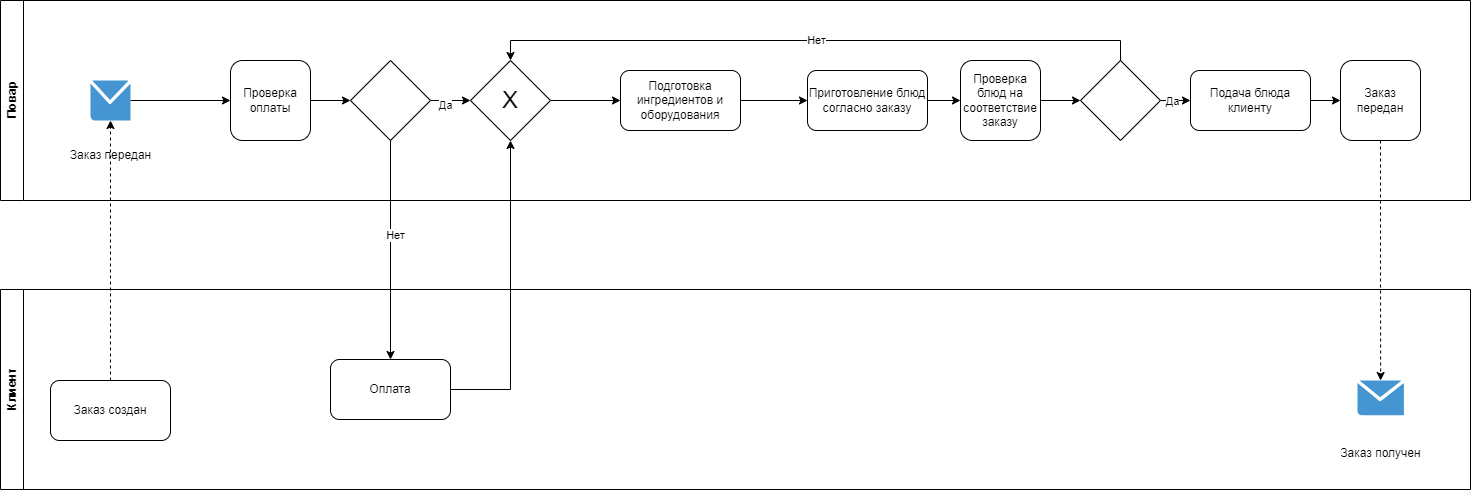

The diagram above was exported from draw.io. Its source (the exported page's mxGraphModel, read from the mxfile embedded in the PNG):
<mxGraphModel dx="1723" dy="1167" grid="1" gridSize="10" guides="1" tooltips="1" connect="1" arrows="1" fold="1" page="1" pageScale="1" pageWidth="827" pageHeight="1169" math="0" shadow="0">
  <root>
    <mxCell id="0" />
    <mxCell id="1" parent="0" />
    <mxCell id="h-uD9S3wf5GWqynWpdNH-2" value="Повар" style="swimlane;horizontal=0;whiteSpace=wrap;html=1;" parent="1" vertex="1">
      <mxGeometry x="40" y="360" width="1470" height="200" as="geometry" />
    </mxCell>
    <mxCell id="h-uD9S3wf5GWqynWpdNH-22" style="edgeStyle=orthogonalEdgeStyle;rounded=0;orthogonalLoop=1;jettySize=auto;html=1;exitX=1;exitY=0.5;exitDx=0;exitDy=0;entryX=0;entryY=0.5;entryDx=0;entryDy=0;" parent="h-uD9S3wf5GWqynWpdNH-2" source="h-uD9S3wf5GWqynWpdNH-6" target="h-uD9S3wf5GWqynWpdNH-20" edge="1">
      <mxGeometry relative="1" as="geometry" />
    </mxCell>
    <mxCell id="h-uD9S3wf5GWqynWpdNH-6" value="Подготовка ингредиентов и оборудования" style="rounded=1;whiteSpace=wrap;html=1;" parent="h-uD9S3wf5GWqynWpdNH-2" vertex="1">
      <mxGeometry x="620" y="70" width="120" height="60" as="geometry" />
    </mxCell>
    <mxCell id="a1m9QazO8E89KEp7pTMw-18" style="edgeStyle=orthogonalEdgeStyle;rounded=0;orthogonalLoop=1;jettySize=auto;html=1;exitX=1;exitY=0.5;exitDx=0;exitDy=0;entryX=0;entryY=0.5;entryDx=0;entryDy=0;" edge="1" parent="h-uD9S3wf5GWqynWpdNH-2" source="h-uD9S3wf5GWqynWpdNH-9" target="a1m9QazO8E89KEp7pTMw-15">
      <mxGeometry relative="1" as="geometry" />
    </mxCell>
    <mxCell id="h-uD9S3wf5GWqynWpdNH-9" value="Проверка оплаты" style="whiteSpace=wrap;html=1;rounded=1;" parent="h-uD9S3wf5GWqynWpdNH-2" vertex="1">
      <mxGeometry x="230" y="60" width="80" height="80" as="geometry" />
    </mxCell>
    <mxCell id="h-uD9S3wf5GWqynWpdNH-18" style="edgeStyle=orthogonalEdgeStyle;rounded=0;orthogonalLoop=1;jettySize=auto;html=1;exitX=1;exitY=0.5;exitDx=0;exitDy=0;entryX=0;entryY=0.5;entryDx=0;entryDy=0;" parent="h-uD9S3wf5GWqynWpdNH-2" source="h-uD9S3wf5GWqynWpdNH-13" target="h-uD9S3wf5GWqynWpdNH-6" edge="1">
      <mxGeometry relative="1" as="geometry" />
    </mxCell>
    <mxCell id="h-uD9S3wf5GWqynWpdNH-13" value="&lt;font style=&quot;font-size: 24px;&quot;&gt;X&lt;/font&gt;" style="rhombus;whiteSpace=wrap;html=1;" parent="h-uD9S3wf5GWqynWpdNH-2" vertex="1">
      <mxGeometry x="470" y="60" width="80" height="80" as="geometry" />
    </mxCell>
    <mxCell id="h-uD9S3wf5GWqynWpdNH-24" style="edgeStyle=orthogonalEdgeStyle;rounded=0;orthogonalLoop=1;jettySize=auto;html=1;exitX=1;exitY=0.5;exitDx=0;exitDy=0;entryX=0;entryY=0.5;entryDx=0;entryDy=0;" parent="h-uD9S3wf5GWqynWpdNH-2" source="h-uD9S3wf5GWqynWpdNH-20" target="h-uD9S3wf5GWqynWpdNH-23" edge="1">
      <mxGeometry relative="1" as="geometry" />
    </mxCell>
    <mxCell id="h-uD9S3wf5GWqynWpdNH-20" value="Приготовление блюд согласно заказу" style="rounded=1;whiteSpace=wrap;html=1;" parent="h-uD9S3wf5GWqynWpdNH-2" vertex="1">
      <mxGeometry x="807" y="70" width="120" height="60" as="geometry" />
    </mxCell>
    <mxCell id="a1m9QazO8E89KEp7pTMw-11" style="edgeStyle=orthogonalEdgeStyle;rounded=0;orthogonalLoop=1;jettySize=auto;html=1;exitX=1;exitY=0.5;exitDx=0;exitDy=0;entryX=0;entryY=0.5;entryDx=0;entryDy=0;" edge="1" parent="h-uD9S3wf5GWqynWpdNH-2" source="h-uD9S3wf5GWqynWpdNH-23" target="a1m9QazO8E89KEp7pTMw-10">
      <mxGeometry relative="1" as="geometry" />
    </mxCell>
    <mxCell id="h-uD9S3wf5GWqynWpdNH-23" value="Проверка блюд на соответствие заказу" style="whiteSpace=wrap;html=1;rounded=1;" parent="h-uD9S3wf5GWqynWpdNH-2" vertex="1">
      <mxGeometry x="960" y="60" width="80" height="80" as="geometry" />
    </mxCell>
    <mxCell id="a1m9QazO8E89KEp7pTMw-5" style="edgeStyle=orthogonalEdgeStyle;rounded=0;orthogonalLoop=1;jettySize=auto;html=1;exitX=1;exitY=0.5;exitDx=0;exitDy=0;entryX=0;entryY=0.5;entryDx=0;entryDy=0;" edge="1" parent="h-uD9S3wf5GWqynWpdNH-2" source="h-uD9S3wf5GWqynWpdNH-26" target="h-uD9S3wf5GWqynWpdNH-27">
      <mxGeometry relative="1" as="geometry" />
    </mxCell>
    <mxCell id="h-uD9S3wf5GWqynWpdNH-26" value="Подача блюда клиенту" style="rounded=1;whiteSpace=wrap;html=1;" parent="h-uD9S3wf5GWqynWpdNH-2" vertex="1">
      <mxGeometry x="1190" y="70" width="120" height="60" as="geometry" />
    </mxCell>
    <mxCell id="h-uD9S3wf5GWqynWpdNH-4" value="" style="whiteSpace=wrap;html=1;aspect=fixed;shadow=0;dashed=0;strokeColor=none;fillColor=#4495D1;labelPosition=center;verticalLabelPosition=bottom;verticalAlign=top;outlineConnect=0;shape=mxgraph.veeam.2d.letter;" parent="h-uD9S3wf5GWqynWpdNH-2" vertex="1">
      <mxGeometry x="90" y="80" width="40" height="40" as="geometry" />
    </mxCell>
    <mxCell id="a1m9QazO8E89KEp7pTMw-3" value="Заказ передан" style="text;html=1;align=center;verticalAlign=middle;resizable=0;points=[];autosize=1;strokeColor=none;fillColor=none;" vertex="1" parent="h-uD9S3wf5GWqynWpdNH-2">
      <mxGeometry x="60" y="140" width="100" height="30" as="geometry" />
    </mxCell>
    <mxCell id="h-uD9S3wf5GWqynWpdNH-27" value="Заказ передан" style="whiteSpace=wrap;html=1;aspect=fixed;rounded=1;" parent="h-uD9S3wf5GWqynWpdNH-2" vertex="1">
      <mxGeometry x="1340" y="60" width="80" height="80" as="geometry" />
    </mxCell>
    <mxCell id="a1m9QazO8E89KEp7pTMw-9" value="" style="endArrow=classic;html=1;rounded=0;entryX=0;entryY=0.5;entryDx=0;entryDy=0;" edge="1" parent="h-uD9S3wf5GWqynWpdNH-2" source="h-uD9S3wf5GWqynWpdNH-4" target="h-uD9S3wf5GWqynWpdNH-9">
      <mxGeometry width="50" height="50" relative="1" as="geometry">
        <mxPoint x="200" y="120" as="sourcePoint" />
        <mxPoint x="250" y="70" as="targetPoint" />
      </mxGeometry>
    </mxCell>
    <mxCell id="a1m9QazO8E89KEp7pTMw-12" style="edgeStyle=orthogonalEdgeStyle;rounded=0;orthogonalLoop=1;jettySize=auto;html=1;exitX=1;exitY=0.5;exitDx=0;exitDy=0;entryX=0;entryY=0.5;entryDx=0;entryDy=0;" edge="1" parent="h-uD9S3wf5GWqynWpdNH-2" source="a1m9QazO8E89KEp7pTMw-10" target="h-uD9S3wf5GWqynWpdNH-26">
      <mxGeometry relative="1" as="geometry" />
    </mxCell>
    <mxCell id="a1m9QazO8E89KEp7pTMw-14" value="Да" style="edgeLabel;html=1;align=center;verticalAlign=middle;resizable=0;points=[];" vertex="1" connectable="0" parent="a1m9QazO8E89KEp7pTMw-12">
      <mxGeometry x="-0.2476" relative="1" as="geometry">
        <mxPoint as="offset" />
      </mxGeometry>
    </mxCell>
    <mxCell id="a1m9QazO8E89KEp7pTMw-13" value="Нет" style="edgeStyle=orthogonalEdgeStyle;rounded=0;orthogonalLoop=1;jettySize=auto;html=1;exitX=0.5;exitY=0;exitDx=0;exitDy=0;entryX=0.5;entryY=0;entryDx=0;entryDy=0;" edge="1" parent="h-uD9S3wf5GWqynWpdNH-2" source="a1m9QazO8E89KEp7pTMw-10" target="h-uD9S3wf5GWqynWpdNH-13">
      <mxGeometry relative="1" as="geometry" />
    </mxCell>
    <mxCell id="a1m9QazO8E89KEp7pTMw-10" value="" style="rhombus;whiteSpace=wrap;html=1;" vertex="1" parent="h-uD9S3wf5GWqynWpdNH-2">
      <mxGeometry x="1080" y="60" width="80" height="80" as="geometry" />
    </mxCell>
    <mxCell id="a1m9QazO8E89KEp7pTMw-16" style="edgeStyle=orthogonalEdgeStyle;rounded=0;orthogonalLoop=1;jettySize=auto;html=1;exitX=1;exitY=0.5;exitDx=0;exitDy=0;entryX=0;entryY=0.5;entryDx=0;entryDy=0;" edge="1" parent="h-uD9S3wf5GWqynWpdNH-2" source="a1m9QazO8E89KEp7pTMw-15" target="h-uD9S3wf5GWqynWpdNH-13">
      <mxGeometry relative="1" as="geometry" />
    </mxCell>
    <mxCell id="a1m9QazO8E89KEp7pTMw-19" value="Да" style="edgeLabel;html=1;align=center;verticalAlign=middle;resizable=0;points=[];" vertex="1" connectable="0" parent="a1m9QazO8E89KEp7pTMw-16">
      <mxGeometry x="-0.2929" y="-4" relative="1" as="geometry">
        <mxPoint as="offset" />
      </mxGeometry>
    </mxCell>
    <mxCell id="a1m9QazO8E89KEp7pTMw-15" value="" style="rhombus;whiteSpace=wrap;html=1;" vertex="1" parent="h-uD9S3wf5GWqynWpdNH-2">
      <mxGeometry x="350" y="60" width="80" height="80" as="geometry" />
    </mxCell>
    <mxCell id="h-uD9S3wf5GWqynWpdNH-17" style="edgeStyle=orthogonalEdgeStyle;rounded=0;orthogonalLoop=1;jettySize=auto;html=1;exitX=1;exitY=0.5;exitDx=0;exitDy=0;entryX=0.5;entryY=1;entryDx=0;entryDy=0;" parent="1" source="h-uD9S3wf5GWqynWpdNH-8" target="h-uD9S3wf5GWqynWpdNH-13" edge="1">
      <mxGeometry relative="1" as="geometry" />
    </mxCell>
    <mxCell id="h-uD9S3wf5GWqynWpdNH-3" value="Клиент" style="swimlane;horizontal=0;whiteSpace=wrap;html=1;" parent="1" vertex="1">
      <mxGeometry x="40" y="649" width="1470" height="200" as="geometry" />
    </mxCell>
    <mxCell id="h-uD9S3wf5GWqynWpdNH-8" value="Оплата" style="rounded=1;whiteSpace=wrap;html=1;" parent="h-uD9S3wf5GWqynWpdNH-3" vertex="1">
      <mxGeometry x="330" y="70" width="120" height="60" as="geometry" />
    </mxCell>
    <mxCell id="a1m9QazO8E89KEp7pTMw-1" value="Заказ создан" style="rounded=1;whiteSpace=wrap;html=1;" vertex="1" parent="h-uD9S3wf5GWqynWpdNH-3">
      <mxGeometry x="50" y="91" width="120" height="60" as="geometry" />
    </mxCell>
    <mxCell id="a1m9QazO8E89KEp7pTMw-6" value="" style="shadow=0;dashed=0;html=1;strokeColor=none;fillColor=#4495D1;labelPosition=center;verticalLabelPosition=bottom;verticalAlign=top;align=center;outlineConnect=0;shape=mxgraph.veeam.2d.letter;" vertex="1" parent="h-uD9S3wf5GWqynWpdNH-3">
      <mxGeometry x="1357" y="91" width="46.4" height="34.8" as="geometry" />
    </mxCell>
    <mxCell id="a1m9QazO8E89KEp7pTMw-2" style="edgeStyle=orthogonalEdgeStyle;rounded=0;orthogonalLoop=1;jettySize=auto;html=1;exitX=0.5;exitY=0;exitDx=0;exitDy=0;dashed=1;" edge="1" parent="1" source="a1m9QazO8E89KEp7pTMw-1" target="h-uD9S3wf5GWqynWpdNH-4">
      <mxGeometry relative="1" as="geometry" />
    </mxCell>
    <mxCell id="a1m9QazO8E89KEp7pTMw-7" value="Заказ получен" style="text;html=1;align=center;verticalAlign=middle;resizable=0;points=[];autosize=1;strokeColor=none;fillColor=none;" vertex="1" parent="1">
      <mxGeometry x="1370" y="798" width="100" height="30" as="geometry" />
    </mxCell>
    <mxCell id="a1m9QazO8E89KEp7pTMw-8" style="edgeStyle=orthogonalEdgeStyle;rounded=0;orthogonalLoop=1;jettySize=auto;html=1;exitX=0.5;exitY=1;exitDx=0;exitDy=0;dashed=1;" edge="1" parent="1" source="h-uD9S3wf5GWqynWpdNH-27" target="a1m9QazO8E89KEp7pTMw-6">
      <mxGeometry relative="1" as="geometry" />
    </mxCell>
    <mxCell id="a1m9QazO8E89KEp7pTMw-17" style="edgeStyle=orthogonalEdgeStyle;rounded=0;orthogonalLoop=1;jettySize=auto;html=1;exitX=0.5;exitY=1;exitDx=0;exitDy=0;entryX=0.5;entryY=0;entryDx=0;entryDy=0;" edge="1" parent="1" source="a1m9QazO8E89KEp7pTMw-15" target="h-uD9S3wf5GWqynWpdNH-8">
      <mxGeometry relative="1" as="geometry" />
    </mxCell>
    <mxCell id="a1m9QazO8E89KEp7pTMw-20" value="Нет" style="edgeLabel;html=1;align=center;verticalAlign=middle;resizable=0;points=[];" vertex="1" connectable="0" parent="a1m9QazO8E89KEp7pTMw-17">
      <mxGeometry x="-0.1376" y="4" relative="1" as="geometry">
        <mxPoint as="offset" />
      </mxGeometry>
    </mxCell>
  </root>
</mxGraphModel>